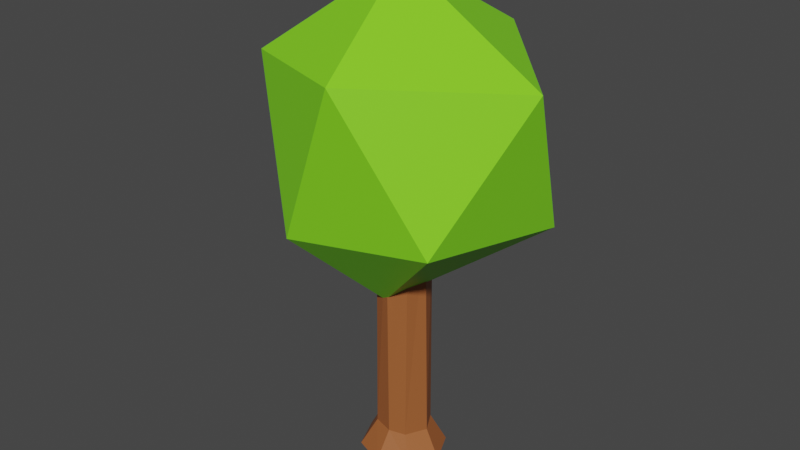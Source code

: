 # Source: tree1.blend  (saved by Blender 3.5.10; exported with 4.5.12 LTS)
import bpy
from mathutils import Matrix  # noqa: F401  (used for matrix-valued properties, if any)

bpy.ops.wm.read_factory_settings(use_empty=True)
scene = bpy.context.scene
scene.name = 'Scene'

# ---- collections
col_collection = bpy.data.collections.new('Collection'); scene.collection.children.link(col_collection)

# ---- materials (node trees are filled in below, after node groups)
mat_material = bpy.data.materials.new('Material')
mat_material.alpha_threshold = 0.0
mat_material.use_transparent_shadow = False
mat_material.roughness = 0.5
mat_material.line_color = (0.0, 0.0, 0.0, 1.0)
mat_material_001 = bpy.data.materials.new('Material.001')
mat_material_001.use_transparent_shadow = False

# ---- material node trees
mat_material.use_nodes = True; mat_material.node_tree.nodes.clear()
_N = mat_material.node_tree.nodes; _L = mat_material.node_tree.links
n0 = _N.new('ShaderNodeOutputMaterial'); n0.name = 'Material Output'; n0.location = (300, 300)
n1 = _N.new('ShaderNodeBsdfPrincipled'); n1.name = 'Principled BSDF'; n1.location = (10, 300)
n1.distribution = 'GGX'
n1.subsurface_method = 'RANDOM_WALK_SKIN'
n1.inputs[0].default_value = (0.3644, 0.1125, 0.0329, 1.0)
n1.inputs[3].default_value = 1.45
n1.inputs[27].default_value = (0.0, 0.0, 0.0, 1.0)
n1.inputs[28].default_value = 1.0
_L.new(n1.outputs[0], n0.inputs[0])
n0.is_active_output = True
mat_material_001.use_nodes = True; mat_material_001.node_tree.nodes.clear()
_N = mat_material_001.node_tree.nodes; _L = mat_material_001.node_tree.links
n0 = _N.new('ShaderNodeBsdfPrincipled'); n0.name = 'Principled BSDF'; n0.location = (10, 300)
n0.distribution = 'GGX'
n0.subsurface_method = 'RANDOM_WALK_SKIN'
n0.inputs[0].default_value = (0.2332, 0.8, 0.01782, 1.0)
n0.inputs[3].default_value = 1.45
n0.inputs[27].default_value = (0.0, 0.0, 0.0, 1.0)
n0.inputs[28].default_value = 1.0
n1 = _N.new('ShaderNodeOutputMaterial'); n1.name = 'Material Output'; n1.location = (300, 300)
_L.new(n0.outputs[0], n1.inputs[0])
n1.is_active_output = True

# ---- world
world_world = bpy.data.worlds.new('World'); scene.world = world_world
world_world.use_nodes = True; world_world.node_tree.nodes.clear()
_N = world_world.node_tree.nodes; _L = world_world.node_tree.links
n0 = _N.new('ShaderNodeOutputWorld'); n0.name = 'World Output'; n0.location = (300, 300)
n1 = _N.new('ShaderNodeBackground'); n1.name = 'Background'; n1.location = (10, 300)
n1.inputs[0].default_value = (0.05088, 0.05088, 0.05088, 1.0)
_L.new(n1.outputs[0], n0.inputs[0])
n0.is_active_output = True
world_world.color = (0.05088, 0.05088, 0.05088)
world_world.use_sun_shadow = False
world_world.sun_shadow_jitter_overblur = 0.0

# ---- meshes
me_cube = bpy.data.meshes.new('Cube')
me_cube.from_pydata([(0.6326, 0.6149, 0.82), (0.9971, 0.9983, -0.1566), (0.5993, -0.6566, 0.7474), (0.9628, -0.9367, -0.1381), (-0.5998, 0.6846, 0.7456), (-1.035, 0.969, -0.1308), (-0.6113, -0.6232, 0.7759), (-1.015, -1.002, -0.1673), (0.6346, -0.6075, 8.291), (-0.5999, -0.5651, 8.316), (0.5903, 0.6214, 8.325), (-0.5861, 0.6353, 8.367), (-1.418, 0.008031, -0.1136), (0.9379, 0.03598, 0.7355), (-0.8979, -0.02739, 0.8031), (1.456, -0.02645, -0.1726), (0.8496, -0.0352, 8.357), (-0.8748, 0.006961, 8.328), (-0.01821, 1.359, -0.168), (0.07084, -0.8427, 0.787), (-0.00695, -1.371, -0.1764), (-0.02224, 0.816, 0.719), (-0.01299, -0.8173, 8.367), (0.001824, 0.8217, 8.365), (-0.03565, 0.000949, 8.357), (6.291e-05, -0.04547, -0.2019)], [], [(21, 4, 11, 23), (20, 19, 6, 7), (12, 14, 4, 5), (25, 15, 3, 20), (15, 13, 2, 3), (18, 21, 0, 1), (24, 17, 9, 22), (19, 2, 8, 22), (14, 6, 9, 17), (13, 0, 10, 16), (2, 13, 16, 8), (4, 14, 17, 11), (23, 11, 17, 24), (1, 0, 13, 15), (18, 1, 15, 25), (7, 6, 14, 12), (5, 18, 25, 12), (10, 23, 24, 16), (6, 19, 22, 9), (16, 24, 22, 8), (5, 4, 21, 18), (12, 25, 20, 7), (3, 2, 19, 20), (0, 21, 23, 10)])
_uv = me_cube.uv_layers.new(name='UVMap')
_uv.uv.foreach_set('vector', [0.625, 0.375, 0.625, 0.25, 0.625, 0.25, 0.625, 0.375, 0.375, 0.875, 0.625, 0.875, 0.625, 1.0, 0.375, 1.0, 0.375, 0.125, 0.625, 0.125, 0.625, 0.25, 0.375, 0.25, 0.25, 0.625, 0.375, 0.625, 0.375, 0.75, 0.25, 0.75, 0.375, 0.625, 0.625, 0.625, 0.625, 0.75, 0.375, 0.75, 0.375, 0.375, 0.625, 0.375, 0.625, 0.5, 0.375, 0.5, 0.75, 0.625, 0.875, 0.625, 0.875, 0.75, 0.75, 0.75, 0.625, 0.875, 0.625, 0.75, 0.625, 0.75, 0.625, 0.875, 0.625, 0.125, 0.625, 0.0, 0.625, 0.0, 0.625, 0.125, 0.625, 0.625, 0.625, 0.5, 0.625, 0.5, 0.625, 0.625, 0.625, 0.75, 0.625, 0.625, 0.625, 0.625, 0.625, 0.75, 0.625, 0.25, 0.625, 0.125, 0.625, 0.125, 0.625, 0.25, 0.75, 0.5, 0.875, 0.5, 0.875, 0.625, 0.75, 0.625, 0.375, 0.5, 0.625, 0.5, 0.625, 0.625, 0.375, 0.625, 0.25, 0.5, 0.375, 0.5, 0.375, 0.625, 0.25, 0.625, 0.375, 0.0, 0.625, 0.0, 0.625, 0.125, 0.375, 0.125, 0.125, 0.5, 0.25, 0.5, 0.25, 0.625, 0.125, 0.625, 0.625, 0.5, 0.75, 0.5, 0.75, 0.625, 0.625, 0.625, 0.625, 1.0, 0.625, 0.875, 0.625, 0.875, 0.625, 1.0, 0.625, 0.625, 0.75, 0.625, 0.75, 0.75, 0.625, 0.75, 0.375, 0.25, 0.625, 0.25, 0.625, 0.375, 0.375, 0.375, 0.125, 0.625, 0.25, 0.625, 0.25, 0.75, 0.125, 0.75, 0.375, 0.75, 0.625, 0.75, 0.625, 0.875, 0.375, 0.875, 0.625, 0.5, 0.625, 0.375, 0.625, 0.375, 0.625, 0.5])
me_cube.materials.append(mat_material)
me_cube.use_mirror_vertex_groups = False
me_cube.update()
me_icosphere = bpy.data.meshes.new('Icosphere')
me_icosphere.from_pydata([(-0.196, -0.6518, -5.308), (3.266, -2.998, -1.801), (-1.157, -3.791, -2.242), (-4.769, 0.6229, -1.774), (-1.253, 3.966, -2.297), (3.684, 2.552, -2.79), (1.154, -4.437, 2.955), (-3.262, -2.372, 2.516), (-3.362, 3.044, 1.469), (0.7002, 4.317, 2.597), (4.532, 0.1109, 2.265), (-0.08974, -0.01025, 5.168)], [], [(0, 1, 2), (1, 0, 5), (0, 2, 3), (0, 3, 4), (0, 4, 5), (1, 5, 10), (2, 1, 6), (3, 2, 7), (4, 3, 8), (5, 4, 9), (1, 10, 6), (2, 6, 7), (3, 7, 8), (4, 8, 9), (5, 9, 10), (6, 10, 11), (7, 6, 11), (8, 7, 11), (9, 8, 11), (10, 9, 11)])
_uv = me_icosphere.uv_layers.new(name='UVMap')
_uv.uv.foreach_set('vector', [0.1818, 0.0, 0.2727, 0.1575, 0.09091, 0.1575, 0.2727, 0.1575, 0.3636, 0.0, 0.4545, 0.1575, 0.9091, 0.0, 1.0, 0.1575, 0.8182, 0.1575, 0.7273, 0.0, 0.8182, 0.1575, 0.6364, 0.1575, 0.5455, 0.0, 0.6364, 0.1575, 0.4545, 0.1575, 0.2727, 0.1575, 0.4545, 0.1575, 0.3636, 0.3149, 0.09091, 0.1575, 0.2727, 0.1575, 0.1818, 0.3149, 0.8182, 0.1575, 1.0, 0.1575, 0.9091, 0.3149, 0.6364, 0.1575, 0.8182, 0.1575, 0.7273, 0.3149, 0.4545, 0.1575, 0.6364, 0.1575, 0.5455, 0.3149, 0.2727, 0.1575, 0.3636, 0.3149, 0.1818, 0.3149, 0.09091, 0.1575, 0.1818, 0.3149, 0.0, 0.3149, 0.8182, 0.1575, 0.9091, 0.3149, 0.7273, 0.3149, 0.6364, 0.1575, 0.7273, 0.3149, 0.5455, 0.3149, 0.4545, 0.1575, 0.5455, 0.3149, 0.3636, 0.3149, 0.1818, 0.3149, 0.3636, 0.3149, 0.2727, 0.4724, 0.0, 0.3149, 0.1818, 0.3149, 0.09091, 0.4724, 0.7273, 0.3149, 0.9091, 0.3149, 0.8182, 0.4724, 0.5455, 0.3149, 0.7273, 0.3149, 0.6364, 0.4724, 0.3636, 0.3149, 0.5455, 0.3149, 0.4545, 0.4724])
me_icosphere.materials.append(mat_material_001)
me_icosphere.update()

# ---- objects
ob_cube = bpy.data.objects.new('Cube', me_cube)
ob_icosphere = bpy.data.objects.new('Icosphere', me_icosphere)

# ---- transforms, parenting, visibility, modifiers, constraints
ob_cube.location = (0.0, 0.0, 0.0)
ob_cube.lock_rotations_4d = False
ob_cube.empty_display_type = 'ARROWS'
ob_cube.lineart.crease_threshold = 0.0
ob_icosphere.location = (0.0, 0.0, 10.83)

# ---- collection membership
col_collection.objects.link(ob_cube)
col_collection.objects.link(ob_icosphere)

# ---- scene / render settings (as saved in the file)
scene.frame_start = 1; scene.frame_end = 250; scene.frame_set(1)
scene.render.engine = 'BLENDER_EEVEE_NEXT'
scene.cycles.sampling_pattern = 'TABULATED_SOBOL'
scene.view_settings.view_transform = 'Filmic'
bpy.context.view_layer.update()

# ---- added for rendering (the .blend has no active camera and no usable light): camera, sun
cam_auto = bpy.data.cameras.new('AutoCamera')
cam_auto.lens = 50.0
cam_auto.sensor_width = 36.0
cam_auto.clip_end = 1000.0
ob_auto_camera = bpy.data.objects.new('AutoCamera', cam_auto)
scene.collection.objects.link(ob_auto_camera)
ob_auto_camera.location = (18.9651, -22.9598, 23.1626)
ob_auto_camera.rotation_euler = (1.09748, -7.21219e-08, 0.694738)
scene.camera = ob_auto_camera
light_auto_sun = bpy.data.lights.new('AutoSun', 'SUN')
light_auto_sun.energy = 3.0
light_auto_sun.angle = 0.0523599
ob_auto_sun = bpy.data.objects.new('AutoSun', light_auto_sun)
scene.collection.objects.link(ob_auto_sun)
ob_auto_sun.rotation_euler = (0.872665, 0.174533, 0.523599)
bpy.context.view_layer.update()
